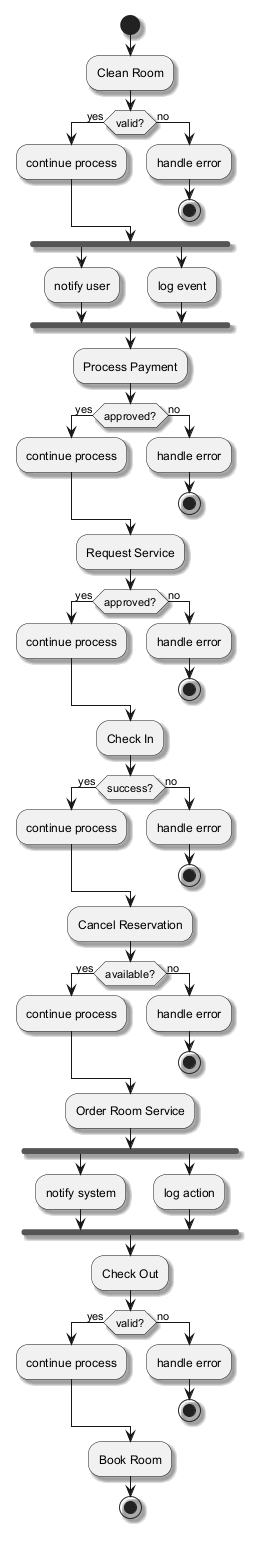

The diagram above was rendered by PlantUML. Its source (embedded in the PNG):
@startuml
skinparam monochrome true
skinparam shadowing true
start
:Clean Room;
if (valid?) then (yes)
:continue process;
else (no)
:handle error;
stop
endif
fork
:notify user;
fork again
:log event;
end fork
:Process Payment;
if (approved?) then (yes)
:continue process;
else (no)
:handle error;
stop
endif
:Request Service;
if (approved?) then (yes)
:continue process;
else (no)
:handle error;
stop
endif
:Check In;
if (success?) then (yes)
:continue process;
else (no)
:handle error;
stop
endif
:Cancel Reservation;
if (available?) then (yes)
:continue process;
else (no)
:handle error;
stop
endif
:Order Room Service;
fork
:notify system;
fork again
:log action;
end fork
:Check Out;
if (valid?) then (yes)
:continue process;
else (no)
:handle error;
stop
endif
:Book Room;
stop
@enduml